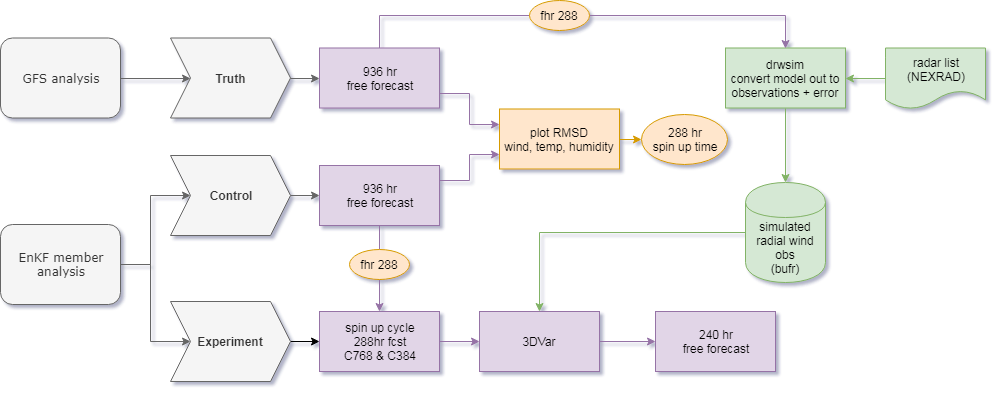

The diagram above was exported from draw.io. Its source (the exported page's mxGraphModel, read from the mxfile embedded in the PNG):
<mxGraphModel dx="1101" dy="656" grid="1" gridSize="10" guides="1" tooltips="1" connect="1" arrows="1" fold="1" page="1" pageScale="1" pageWidth="1100" pageHeight="850" background="#ffffff" math="0" shadow="1">
  <root>
    <mxCell id="ue0fq7U0sur61F0LvwrV-0" />
    <mxCell id="ue0fq7U0sur61F0LvwrV-1" parent="ue0fq7U0sur61F0LvwrV-0" />
    <mxCell id="ue0fq7U0sur61F0LvwrV-2" style="edgeStyle=orthogonalEdgeStyle;rounded=0;orthogonalLoop=1;jettySize=auto;html=1;exitX=1;exitY=0.5;exitDx=0;exitDy=0;entryX=0;entryY=0.5;entryDx=0;entryDy=0;fillColor=#f5f5f5;strokeColor=#666666;" parent="ue0fq7U0sur61F0LvwrV-1" source="ue0fq7U0sur61F0LvwrV-4" target="ue0fq7U0sur61F0LvwrV-17" edge="1">
      <mxGeometry relative="1" as="geometry">
        <Array as="points">
          <mxPoint x="170" y="334" />
          <mxPoint x="170" y="265" />
        </Array>
      </mxGeometry>
    </mxCell>
    <mxCell id="ue0fq7U0sur61F0LvwrV-3" style="edgeStyle=orthogonalEdgeStyle;rounded=0;orthogonalLoop=1;jettySize=auto;html=1;exitX=1;exitY=0.5;exitDx=0;exitDy=0;entryX=0;entryY=0.5;entryDx=0;entryDy=0;fillColor=#f5f5f5;strokeColor=#666666;" parent="ue0fq7U0sur61F0LvwrV-1" source="ue0fq7U0sur61F0LvwrV-4" target="ue0fq7U0sur61F0LvwrV-10" edge="1">
      <mxGeometry relative="1" as="geometry">
        <Array as="points">
          <mxPoint x="170" y="334" />
          <mxPoint x="170" y="411" />
        </Array>
      </mxGeometry>
    </mxCell>
    <mxCell id="ue0fq7U0sur61F0LvwrV-4" value="EnKF member&lt;br&gt;analysis" style="rounded=1;whiteSpace=wrap;html=1;shadow=0;labelBackgroundColor=none;strokeWidth=1;fontFamily=Verdana;fontSize=12;align=center;fillColor=#f5f5f5;strokeColor=#666666;fontColor=#333333;" parent="ue0fq7U0sur61F0LvwrV-1" vertex="1">
      <mxGeometry x="20" y="294" width="120" height="80" as="geometry" />
    </mxCell>
    <mxCell id="ue0fq7U0sur61F0LvwrV-5" style="edgeStyle=orthogonalEdgeStyle;rounded=0;orthogonalLoop=1;jettySize=auto;html=1;exitX=0;exitY=0.5;exitDx=0;exitDy=0;entryX=0.5;entryY=0;entryDx=0;entryDy=0;fillColor=#d5e8d4;strokeColor=#82b366;" parent="ue0fq7U0sur61F0LvwrV-1" source="ue0fq7U0sur61F0LvwrV-6" target="ue0fq7U0sur61F0LvwrV-28" edge="1">
      <mxGeometry relative="1" as="geometry" />
    </mxCell>
    <mxCell id="ue0fq7U0sur61F0LvwrV-6" value="simulated&lt;br&gt;radial wind obs&lt;br&gt;(bufr)&lt;br&gt;" style="shape=cylinder;whiteSpace=wrap;html=1;boundedLbl=1;backgroundOutline=1;rounded=0;comic=0;fillColor=#d5e8d4;strokeColor=#82b366;" parent="ue0fq7U0sur61F0LvwrV-1" vertex="1">
      <mxGeometry x="765" y="252" width="80" height="100" as="geometry" />
    </mxCell>
    <mxCell id="ue0fq7U0sur61F0LvwrV-45" style="edgeStyle=orthogonalEdgeStyle;rounded=0;orthogonalLoop=1;jettySize=auto;html=1;exitX=1;exitY=0.5;exitDx=0;exitDy=0;entryX=0;entryY=0.5;entryDx=0;entryDy=0;endArrow=classic;endFill=1;fillColor=#f5f5f5;strokeColor=#666666;" parent="ue0fq7U0sur61F0LvwrV-1" source="ue0fq7U0sur61F0LvwrV-8" target="ue0fq7U0sur61F0LvwrV-23" edge="1">
      <mxGeometry relative="1" as="geometry" />
    </mxCell>
    <mxCell id="ue0fq7U0sur61F0LvwrV-8" value="&lt;b&gt;Truth&lt;/b&gt;&lt;br&gt;" style="shape=step;perimeter=stepPerimeter;whiteSpace=wrap;html=1;fixedSize=1;rounded=0;comic=0;fillColor=#f5f5f5;strokeColor=#666666;fontColor=#333333;" parent="ue0fq7U0sur61F0LvwrV-1" vertex="1">
      <mxGeometry x="190" y="107.5" width="120" height="80" as="geometry" />
    </mxCell>
    <mxCell id="ue0fq7U0sur61F0LvwrV-9" style="edgeStyle=orthogonalEdgeStyle;rounded=0;orthogonalLoop=1;jettySize=auto;html=1;exitX=1;exitY=0.5;exitDx=0;exitDy=0;entryX=0;entryY=0.5;entryDx=0;entryDy=0;" parent="ue0fq7U0sur61F0LvwrV-1" source="ue0fq7U0sur61F0LvwrV-10" target="ue0fq7U0sur61F0LvwrV-25" edge="1">
      <mxGeometry relative="1" as="geometry">
        <mxPoint x="497" y="543" as="targetPoint" />
      </mxGeometry>
    </mxCell>
    <mxCell id="ue0fq7U0sur61F0LvwrV-10" value="&lt;b&gt;Experiment&lt;/b&gt;&lt;br&gt;" style="shape=step;perimeter=stepPerimeter;whiteSpace=wrap;html=1;fixedSize=1;rounded=0;comic=0;direction=east;fillColor=#f5f5f5;strokeColor=#666666;fontColor=#333333;" parent="ue0fq7U0sur61F0LvwrV-1" vertex="1">
      <mxGeometry x="190" y="371" width="120" height="80" as="geometry" />
    </mxCell>
    <mxCell id="ue0fq7U0sur61F0LvwrV-11" style="edgeStyle=orthogonalEdgeStyle;rounded=0;orthogonalLoop=1;jettySize=auto;html=1;exitX=0.5;exitY=1;exitDx=0;exitDy=0;endArrow=classic;endFill=1;fillColor=#d5e8d4;strokeColor=#82b366;" parent="ue0fq7U0sur61F0LvwrV-1" source="ue0fq7U0sur61F0LvwrV-12" target="ue0fq7U0sur61F0LvwrV-6" edge="1">
      <mxGeometry relative="1" as="geometry" />
    </mxCell>
    <mxCell id="ue0fq7U0sur61F0LvwrV-12" value="drwsim&lt;br&gt;convert model out to observations + error&lt;br&gt;" style="rounded=0;whiteSpace=wrap;html=1;comic=0;fillColor=#d5e8d4;strokeColor=#82b366;" parent="ue0fq7U0sur61F0LvwrV-1" vertex="1">
      <mxGeometry x="745" y="117.5" width="120" height="60" as="geometry" />
    </mxCell>
    <mxCell id="ue0fq7U0sur61F0LvwrV-13" style="edgeStyle=orthogonalEdgeStyle;rounded=0;orthogonalLoop=1;jettySize=auto;html=1;exitX=1;exitY=0.5;exitDx=0;exitDy=0;entryX=0;entryY=0.5;entryDx=0;entryDy=0;" parent="ue0fq7U0sur61F0LvwrV-1" edge="1">
      <mxGeometry relative="1" as="geometry">
        <mxPoint x="657" y="543" as="targetPoint" />
      </mxGeometry>
    </mxCell>
    <mxCell id="ue0fq7U0sur61F0LvwrV-14" style="edgeStyle=orthogonalEdgeStyle;rounded=0;orthogonalLoop=1;jettySize=auto;html=1;exitX=0.5;exitY=1;exitDx=0;exitDy=0;entryX=0.5;entryY=1;entryDx=0;entryDy=0;" parent="ue0fq7U0sur61F0LvwrV-1" edge="1">
      <mxGeometry relative="1" as="geometry">
        <mxPoint x="717" y="573" as="sourcePoint" />
      </mxGeometry>
    </mxCell>
    <mxCell id="ue0fq7U0sur61F0LvwrV-15" style="edgeStyle=orthogonalEdgeStyle;rounded=0;orthogonalLoop=1;jettySize=auto;html=1;exitX=0.5;exitY=1;exitDx=0;exitDy=0;entryX=0.5;entryY=0;entryDx=0;entryDy=0;" parent="ue0fq7U0sur61F0LvwrV-1" edge="1">
      <mxGeometry relative="1" as="geometry">
        <mxPoint x="717" y="573" as="sourcePoint" />
      </mxGeometry>
    </mxCell>
    <mxCell id="ue0fq7U0sur61F0LvwrV-46" style="edgeStyle=orthogonalEdgeStyle;rounded=0;orthogonalLoop=1;jettySize=auto;html=1;exitX=1;exitY=0.5;exitDx=0;exitDy=0;entryX=0;entryY=0.5;entryDx=0;entryDy=0;endArrow=classic;endFill=1;fillColor=#f5f5f5;strokeColor=#666666;" parent="ue0fq7U0sur61F0LvwrV-1" source="ue0fq7U0sur61F0LvwrV-17" target="ue0fq7U0sur61F0LvwrV-36" edge="1">
      <mxGeometry relative="1" as="geometry" />
    </mxCell>
    <mxCell id="ue0fq7U0sur61F0LvwrV-17" value="&lt;b&gt;Control&lt;/b&gt;&lt;br&gt;" style="shape=step;perimeter=stepPerimeter;whiteSpace=wrap;html=1;fixedSize=1;rounded=0;comic=0;direction=east;fillColor=#f5f5f5;strokeColor=#666666;fontColor=#333333;" parent="ue0fq7U0sur61F0LvwrV-1" vertex="1">
      <mxGeometry x="190" y="225" width="120" height="80" as="geometry" />
    </mxCell>
    <mxCell id="ue0fq7U0sur61F0LvwrV-18" style="edgeStyle=orthogonalEdgeStyle;rounded=0;orthogonalLoop=1;jettySize=auto;html=1;exitX=1;exitY=0.5;exitDx=0;exitDy=0;entryX=0;entryY=0.5;entryDx=0;entryDy=0;fillColor=#f5f5f5;strokeColor=#666666;" parent="ue0fq7U0sur61F0LvwrV-1" source="ue0fq7U0sur61F0LvwrV-19" target="ue0fq7U0sur61F0LvwrV-8" edge="1">
      <mxGeometry relative="1" as="geometry" />
    </mxCell>
    <mxCell id="ue0fq7U0sur61F0LvwrV-19" value="GFS analysis" style="rounded=1;whiteSpace=wrap;html=1;shadow=0;labelBackgroundColor=none;strokeWidth=1;fontFamily=Verdana;fontSize=12;align=center;fillColor=#f5f5f5;strokeColor=#666666;fontColor=#333333;" parent="ue0fq7U0sur61F0LvwrV-1" vertex="1">
      <mxGeometry x="20" y="107.5" width="120" height="80" as="geometry" />
    </mxCell>
    <mxCell id="ue0fq7U0sur61F0LvwrV-20" style="edgeStyle=orthogonalEdgeStyle;rounded=0;orthogonalLoop=1;jettySize=auto;html=1;exitX=1;exitY=0.5;exitDx=0;exitDy=0;entryX=0;entryY=0.5;entryDx=0;entryDy=0;" parent="ue0fq7U0sur61F0LvwrV-1" edge="1">
      <mxGeometry relative="1" as="geometry">
        <mxPoint x="930" y="587" as="sourcePoint" />
      </mxGeometry>
    </mxCell>
    <mxCell id="ue0fq7U0sur61F0LvwrV-21" style="edgeStyle=orthogonalEdgeStyle;rounded=0;orthogonalLoop=1;jettySize=auto;html=1;exitX=0.5;exitY=1;exitDx=0;exitDy=0;entryX=0.5;entryY=1;entryDx=0;entryDy=0;" parent="ue0fq7U0sur61F0LvwrV-1" edge="1">
      <mxGeometry relative="1" as="geometry">
        <mxPoint x="870" y="617" as="targetPoint" />
      </mxGeometry>
    </mxCell>
    <mxCell id="HTx_8oD-bMEgUY-dG3_p-1" style="edgeStyle=orthogonalEdgeStyle;rounded=0;orthogonalLoop=1;jettySize=auto;html=1;exitX=1;exitY=0.75;exitDx=0;exitDy=0;entryX=0;entryY=0.25;entryDx=0;entryDy=0;endArrow=classic;endFill=1;fillColor=#e1d5e7;strokeColor=#9673a6;" parent="ue0fq7U0sur61F0LvwrV-1" source="ue0fq7U0sur61F0LvwrV-23" target="HTx_8oD-bMEgUY-dG3_p-0" edge="1">
      <mxGeometry relative="1" as="geometry" />
    </mxCell>
    <mxCell id="kjguEXCWfuYaSQvMadEK-1" style="edgeStyle=orthogonalEdgeStyle;rounded=0;orthogonalLoop=1;jettySize=auto;html=1;exitX=0.5;exitY=0;exitDx=0;exitDy=0;entryX=0;entryY=0.5;entryDx=0;entryDy=0;endArrow=none;endFill=0;fillColor=#e1d5e7;strokeColor=#9673a6;" parent="ue0fq7U0sur61F0LvwrV-1" source="ue0fq7U0sur61F0LvwrV-23" target="kjguEXCWfuYaSQvMadEK-0" edge="1">
      <mxGeometry relative="1" as="geometry" />
    </mxCell>
    <mxCell id="ue0fq7U0sur61F0LvwrV-23" value="936 hr&lt;br&gt;free forecast&lt;br&gt;" style="rounded=0;whiteSpace=wrap;html=1;comic=0;fillColor=#e1d5e7;strokeColor=#9673a6;" parent="ue0fq7U0sur61F0LvwrV-1" vertex="1">
      <mxGeometry x="339" y="117.5" width="120" height="60" as="geometry" />
    </mxCell>
    <mxCell id="ue0fq7U0sur61F0LvwrV-24" style="edgeStyle=orthogonalEdgeStyle;rounded=0;orthogonalLoop=1;jettySize=auto;html=1;exitX=1;exitY=0.5;exitDx=0;exitDy=0;entryX=0;entryY=0.5;entryDx=0;entryDy=0;fillColor=#e1d5e7;strokeColor=#9673a6;" parent="ue0fq7U0sur61F0LvwrV-1" source="ue0fq7U0sur61F0LvwrV-25" target="ue0fq7U0sur61F0LvwrV-28" edge="1">
      <mxGeometry relative="1" as="geometry" />
    </mxCell>
    <mxCell id="ue0fq7U0sur61F0LvwrV-25" value="spin up cycle&lt;br&gt;288hr fcst&lt;br&gt;C768 &amp;amp; C384&lt;br&gt;" style="rounded=0;whiteSpace=wrap;html=1;comic=0;fillColor=#e1d5e7;strokeColor=#9673a6;" parent="ue0fq7U0sur61F0LvwrV-1" vertex="1">
      <mxGeometry x="339" y="381" width="120" height="60" as="geometry" />
    </mxCell>
    <mxCell id="ue0fq7U0sur61F0LvwrV-26" value="240 hr&lt;br&gt;free forecast&lt;br&gt;" style="rounded=0;whiteSpace=wrap;html=1;comic=0;fillColor=#e1d5e7;strokeColor=#9673a6;" parent="ue0fq7U0sur61F0LvwrV-1" vertex="1">
      <mxGeometry x="675" y="381" width="120" height="60" as="geometry" />
    </mxCell>
    <mxCell id="ue0fq7U0sur61F0LvwrV-27" style="edgeStyle=orthogonalEdgeStyle;rounded=0;orthogonalLoop=1;jettySize=auto;html=1;exitX=1;exitY=0.5;exitDx=0;exitDy=0;entryX=0;entryY=0.5;entryDx=0;entryDy=0;fillColor=#e1d5e7;strokeColor=#9673a6;" parent="ue0fq7U0sur61F0LvwrV-1" source="ue0fq7U0sur61F0LvwrV-28" target="ue0fq7U0sur61F0LvwrV-26" edge="1">
      <mxGeometry relative="1" as="geometry" />
    </mxCell>
    <mxCell id="ue0fq7U0sur61F0LvwrV-28" value="3DVar&lt;br&gt;" style="rounded=0;whiteSpace=wrap;html=1;comic=0;fillColor=#e1d5e7;strokeColor=#9673a6;" parent="ue0fq7U0sur61F0LvwrV-1" vertex="1">
      <mxGeometry x="499" y="381" width="120" height="60" as="geometry" />
    </mxCell>
    <mxCell id="ue0fq7U0sur61F0LvwrV-29" style="edgeStyle=orthogonalEdgeStyle;rounded=0;orthogonalLoop=1;jettySize=auto;html=1;exitX=1;exitY=0.5;exitDx=0;exitDy=0;entryX=0;entryY=0.5;entryDx=0;entryDy=0;" parent="ue0fq7U0sur61F0LvwrV-1" edge="1">
      <mxGeometry relative="1" as="geometry">
        <mxPoint x="336" y="661" as="targetPoint" />
      </mxGeometry>
    </mxCell>
    <mxCell id="ue0fq7U0sur61F0LvwrV-30" style="edgeStyle=orthogonalEdgeStyle;rounded=0;orthogonalLoop=1;jettySize=auto;html=1;exitX=1;exitY=0.5;exitDx=0;exitDy=0;entryX=0;entryY=0.5;entryDx=0;entryDy=0;" parent="ue0fq7U0sur61F0LvwrV-1" edge="1">
      <mxGeometry relative="1" as="geometry">
        <mxPoint x="496" y="661" as="targetPoint" />
      </mxGeometry>
    </mxCell>
    <mxCell id="ue0fq7U0sur61F0LvwrV-31" style="edgeStyle=orthogonalEdgeStyle;rounded=0;orthogonalLoop=1;jettySize=auto;html=1;exitX=0;exitY=0.75;exitDx=0;exitDy=0;entryX=0.5;entryY=1;entryDx=0;entryDy=0;" parent="ue0fq7U0sur61F0LvwrV-1" edge="1">
      <mxGeometry relative="1" as="geometry">
        <mxPoint x="686" y="746" as="sourcePoint" />
      </mxGeometry>
    </mxCell>
    <mxCell id="ue0fq7U0sur61F0LvwrV-32" style="edgeStyle=orthogonalEdgeStyle;rounded=0;orthogonalLoop=1;jettySize=auto;html=1;exitX=1;exitY=0.5;exitDx=0;exitDy=0;" parent="ue0fq7U0sur61F0LvwrV-1" edge="1">
      <mxGeometry relative="1" as="geometry">
        <mxPoint x="686" y="661" as="targetPoint" />
      </mxGeometry>
    </mxCell>
    <mxCell id="ue0fq7U0sur61F0LvwrV-33" style="edgeStyle=orthogonalEdgeStyle;rounded=0;orthogonalLoop=1;jettySize=auto;html=1;exitX=1;exitY=0.5;exitDx=0;exitDy=0;entryX=0;entryY=0.25;entryDx=0;entryDy=0;" parent="ue0fq7U0sur61F0LvwrV-1" edge="1">
      <mxGeometry relative="1" as="geometry">
        <mxPoint x="686" y="716" as="targetPoint" />
      </mxGeometry>
    </mxCell>
    <mxCell id="ue0fq7U0sur61F0LvwrV-34" style="edgeStyle=orthogonalEdgeStyle;rounded=0;orthogonalLoop=1;jettySize=auto;html=1;exitX=0;exitY=0.5;exitDx=0;exitDy=0;entryX=1;entryY=0.5;entryDx=0;entryDy=0;fillColor=#d5e8d4;strokeColor=#82b366;" parent="ue0fq7U0sur61F0LvwrV-1" source="ue0fq7U0sur61F0LvwrV-35" target="ue0fq7U0sur61F0LvwrV-12" edge="1">
      <mxGeometry relative="1" as="geometry" />
    </mxCell>
    <mxCell id="ue0fq7U0sur61F0LvwrV-35" value="radar list&lt;br&gt;(NEXRAD)&lt;br&gt;" style="shape=document;whiteSpace=wrap;html=1;boundedLbl=1;rounded=0;comic=0;fillColor=#d5e8d4;strokeColor=#82b366;" parent="ue0fq7U0sur61F0LvwrV-1" vertex="1">
      <mxGeometry x="905" y="117.5" width="100" height="61" as="geometry" />
    </mxCell>
    <mxCell id="HTx_8oD-bMEgUY-dG3_p-2" style="edgeStyle=orthogonalEdgeStyle;rounded=0;orthogonalLoop=1;jettySize=auto;html=1;exitX=1;exitY=0.25;exitDx=0;exitDy=0;entryX=0;entryY=0.75;entryDx=0;entryDy=0;endArrow=classic;endFill=1;fillColor=#e1d5e7;strokeColor=#9673a6;" parent="ue0fq7U0sur61F0LvwrV-1" source="ue0fq7U0sur61F0LvwrV-36" target="HTx_8oD-bMEgUY-dG3_p-0" edge="1">
      <mxGeometry relative="1" as="geometry" />
    </mxCell>
    <mxCell id="kjguEXCWfuYaSQvMadEK-9" style="edgeStyle=orthogonalEdgeStyle;rounded=0;orthogonalLoop=1;jettySize=auto;html=1;exitX=0.5;exitY=1;exitDx=0;exitDy=0;entryX=0.5;entryY=0;entryDx=0;entryDy=0;endArrow=none;endFill=0;fillColor=#e1d5e7;strokeColor=#9673a6;" parent="ue0fq7U0sur61F0LvwrV-1" source="ue0fq7U0sur61F0LvwrV-36" target="kjguEXCWfuYaSQvMadEK-8" edge="1">
      <mxGeometry relative="1" as="geometry" />
    </mxCell>
    <mxCell id="ue0fq7U0sur61F0LvwrV-36" value="936 hr&lt;br&gt;free forecast&lt;br&gt;" style="rounded=0;whiteSpace=wrap;html=1;comic=0;fillColor=#e1d5e7;strokeColor=#9673a6;" parent="ue0fq7U0sur61F0LvwrV-1" vertex="1">
      <mxGeometry x="339" y="235" width="120" height="60" as="geometry" />
    </mxCell>
    <mxCell id="kjguEXCWfuYaSQvMadEK-6" style="edgeStyle=orthogonalEdgeStyle;rounded=0;orthogonalLoop=1;jettySize=auto;html=1;exitX=1;exitY=0.5;exitDx=0;exitDy=0;entryX=0;entryY=0.5;entryDx=0;entryDy=0;endArrow=classic;endFill=1;fillColor=#ffe6cc;strokeColor=#d79b00;" parent="ue0fq7U0sur61F0LvwrV-1" source="HTx_8oD-bMEgUY-dG3_p-0" target="kjguEXCWfuYaSQvMadEK-3" edge="1">
      <mxGeometry relative="1" as="geometry" />
    </mxCell>
    <mxCell id="HTx_8oD-bMEgUY-dG3_p-0" value="plot RMSD&lt;br&gt;wind, temp, humidity&lt;br&gt;" style="rounded=0;whiteSpace=wrap;html=1;comic=0;fillColor=#ffe6cc;strokeColor=#d79b00;" parent="ue0fq7U0sur61F0LvwrV-1" vertex="1">
      <mxGeometry x="519" y="178.5" width="120" height="60" as="geometry" />
    </mxCell>
    <mxCell id="kjguEXCWfuYaSQvMadEK-2" style="edgeStyle=orthogonalEdgeStyle;rounded=0;orthogonalLoop=1;jettySize=auto;html=1;exitX=1;exitY=0.5;exitDx=0;exitDy=0;entryX=0.5;entryY=0;entryDx=0;entryDy=0;endArrow=classic;endFill=1;fillColor=#e1d5e7;strokeColor=#9673a6;" parent="ue0fq7U0sur61F0LvwrV-1" source="kjguEXCWfuYaSQvMadEK-0" target="ue0fq7U0sur61F0LvwrV-12" edge="1">
      <mxGeometry relative="1" as="geometry" />
    </mxCell>
    <mxCell id="kjguEXCWfuYaSQvMadEK-0" value="fhr 288" style="ellipse;whiteSpace=wrap;html=1;fillColor=#ffe6cc;strokeColor=#d79b00;" parent="ue0fq7U0sur61F0LvwrV-1" vertex="1">
      <mxGeometry x="549" y="70" width="60" height="30" as="geometry" />
    </mxCell>
    <mxCell id="kjguEXCWfuYaSQvMadEK-3" value="288 hr&lt;br&gt;spin up time&lt;br&gt;" style="ellipse;whiteSpace=wrap;html=1;fillColor=#ffe6cc;strokeColor=#d79b00;" parent="ue0fq7U0sur61F0LvwrV-1" vertex="1">
      <mxGeometry x="661" y="183.5" width="86" height="50" as="geometry" />
    </mxCell>
    <mxCell id="kjguEXCWfuYaSQvMadEK-10" style="edgeStyle=orthogonalEdgeStyle;rounded=0;orthogonalLoop=1;jettySize=auto;html=1;exitX=0.5;exitY=1;exitDx=0;exitDy=0;entryX=0.5;entryY=0;entryDx=0;entryDy=0;endArrow=classic;endFill=1;fillColor=#e1d5e7;strokeColor=#9673a6;" parent="ue0fq7U0sur61F0LvwrV-1" source="kjguEXCWfuYaSQvMadEK-8" target="ue0fq7U0sur61F0LvwrV-25" edge="1">
      <mxGeometry relative="1" as="geometry" />
    </mxCell>
    <mxCell id="kjguEXCWfuYaSQvMadEK-8" value="fhr 288" style="ellipse;whiteSpace=wrap;html=1;fillColor=#ffe6cc;strokeColor=#d79b00;" parent="ue0fq7U0sur61F0LvwrV-1" vertex="1">
      <mxGeometry x="369" y="319" width="60" height="30" as="geometry" />
    </mxCell>
  </root>
</mxGraphModel>